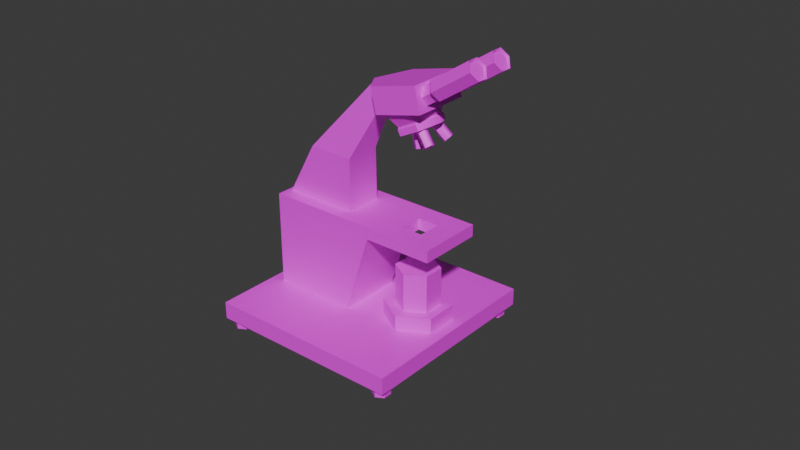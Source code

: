 # Source: 1.blend  (saved by Blender 4.3.34; exported with 4.5.12 LTS)
import bpy
from mathutils import Matrix  # noqa: F401  (used for matrix-valued properties, if any)

bpy.ops.wm.read_factory_settings(use_empty=True)
scene = bpy.context.scene
scene.name = 'Scene'

# ---- collections
col_collection = bpy.data.collections.new('Collection'); scene.collection.children.link(col_collection)

# ---- images (referenced by path relative to the original .blend; pixels are not part of the script)
import os
ASSET_DIR = os.environ.get("B2B_ASSET_DIR", "")  # directory of the original .blend (textures are referenced by path, not embedded)
HERE = os.path.dirname(os.path.abspath(__file__))  # packed textures are extracted next to this script under _unpacked/

def load_image(name, relpath, width, height, colorspace="sRGB"):
    """Load a texture the original file referenced (path relative to the .blend, or extracted next to this script)."""
    p = next((c for c in (os.path.join(HERE, relpath), os.path.join(ASSET_DIR, relpath)) if relpath and os.path.exists(c)), "")
    if p:
        img = bpy.data.images.load(p, check_existing=True)
        img.name = name
    else:  # same state as the original file: an image datablock whose file is absent (Cycles renders it pink)
        img = bpy.data.images.new(name, width, height)
        img.source = "FILE"
        img.filepath = "//" + (relpath or name)
    img.colorspace_settings.name = colorspace
    return img
img_metaltexture_png_001 = load_image('metaltexture.png.001', 'metaltexture.png', 1024, 1024, 'sRGB')
img_metaltexture2_png_001 = load_image('metaltexture2.png.001', 'metaltexture2.png', 1024, 1024, 'sRGB')
img_metaltexture3_png_001 = load_image('metaltexture3.png.001', 'metaltexture3.png', 1024, 1024, 'sRGB')
img_plastic_png_001 = load_image('plastic.png.001', 'plastic.png', 1024, 1024, 'sRGB')
img_plastic2_png_001 = load_image('plastic2.png.001', 'plastic2.png', 1024, 1024, 'sRGB')

# ---- materials (node trees are filled in below, after node groups)
mat_metal1_001 = bpy.data.materials.new('Metal1.001')
mat_metal1_001.use_transparent_shadow = False
mat_metal2_001 = bpy.data.materials.new('Metal2.001')
mat_metal2_001.use_transparent_shadow = False
mat_metal3_001 = bpy.data.materials.new('Metal3.001')
mat_metal3_001.use_transparent_shadow = False
mat_plastic1_001 = bpy.data.materials.new('Plastic1.001')
mat_plastic1_001.use_transparent_shadow = False
mat_plastic2_001 = bpy.data.materials.new('Plastic2.001')
mat_plastic2_001.use_transparent_shadow = False

# ---- material node trees
mat_metal1_001.use_nodes = True; mat_metal1_001.node_tree.nodes.clear()
_N = mat_metal1_001.node_tree.nodes; _L = mat_metal1_001.node_tree.links
n0 = _N.new('ShaderNodeBsdfPrincipled'); n0.name = 'Principled BSDF'; n0.location = (10, 300)
n1 = _N.new('ShaderNodeOutputMaterial'); n1.name = 'Material Output'; n1.location = (300, 300)
n2 = _N.new('ShaderNodeTexImage'); n2.name = 'Image Texture'; n2.location = (-280, 280)
n2.image = img_metaltexture_png_001
_L.new(n0.outputs[0], n1.inputs[0])
_L.new(n2.outputs[0], n0.inputs[0])
n1.is_active_output = True
mat_metal2_001.use_nodes = True; mat_metal2_001.node_tree.nodes.clear()
_N = mat_metal2_001.node_tree.nodes; _L = mat_metal2_001.node_tree.links
n0 = _N.new('ShaderNodeBsdfPrincipled'); n0.name = 'Principled BSDF'; n0.location = (10, 300)
n1 = _N.new('ShaderNodeOutputMaterial'); n1.name = 'Material Output'; n1.location = (300, 300)
n2 = _N.new('ShaderNodeTexImage'); n2.name = 'Image Texture'; n2.location = (-280, 280)
n2.image = img_metaltexture2_png_001
_L.new(n0.outputs[0], n1.inputs[0])
_L.new(n2.outputs[0], n0.inputs[0])
n1.is_active_output = True
mat_metal3_001.use_nodes = True; mat_metal3_001.node_tree.nodes.clear()
_N = mat_metal3_001.node_tree.nodes; _L = mat_metal3_001.node_tree.links
n0 = _N.new('ShaderNodeBsdfPrincipled'); n0.name = 'Principled BSDF'; n0.location = (10, 300)
n1 = _N.new('ShaderNodeOutputMaterial'); n1.name = 'Material Output'; n1.location = (300, 300)
n2 = _N.new('ShaderNodeTexImage'); n2.name = 'Image Texture'; n2.location = (-280, 280)
n2.image = img_metaltexture3_png_001
_L.new(n0.outputs[0], n1.inputs[0])
_L.new(n2.outputs[0], n0.inputs[0])
n1.is_active_output = True
mat_plastic1_001.use_nodes = True; mat_plastic1_001.node_tree.nodes.clear()
_N = mat_plastic1_001.node_tree.nodes; _L = mat_plastic1_001.node_tree.links
n0 = _N.new('ShaderNodeBsdfPrincipled'); n0.name = 'Principled BSDF'; n0.location = (10, 300)
n1 = _N.new('ShaderNodeOutputMaterial'); n1.name = 'Material Output'; n1.location = (300, 300)
n2 = _N.new('ShaderNodeTexImage'); n2.name = 'Image Texture'; n2.location = (-280, 280)
n2.image = img_plastic_png_001
_L.new(n0.outputs[0], n1.inputs[0])
_L.new(n2.outputs[0], n0.inputs[0])
n1.is_active_output = True
mat_plastic2_001.use_nodes = True; mat_plastic2_001.node_tree.nodes.clear()
_N = mat_plastic2_001.node_tree.nodes; _L = mat_plastic2_001.node_tree.links
n0 = _N.new('ShaderNodeBsdfPrincipled'); n0.name = 'Principled BSDF'; n0.location = (10, 300)
n1 = _N.new('ShaderNodeOutputMaterial'); n1.name = 'Material Output'; n1.location = (300, 300)
n2 = _N.new('ShaderNodeTexImage'); n2.name = 'Image Texture'; n2.location = (-280, 280)
n2.image = img_plastic2_png_001
_L.new(n0.outputs[0], n1.inputs[0])
_L.new(n2.outputs[0], n0.inputs[0])
n1.is_active_output = True

# ---- world
world_world = bpy.data.worlds.new('World'); scene.world = world_world
world_world.use_nodes = True; world_world.node_tree.nodes.clear()
_N = world_world.node_tree.nodes; _L = world_world.node_tree.links
n0 = _N.new('ShaderNodeOutputWorld'); n0.name = 'World Output'; n0.location = (300, 300)
n1 = _N.new('ShaderNodeBackground'); n1.name = 'Background'; n1.location = (10, 300)
n1.inputs[0].default_value = (0.05088, 0.05088, 0.05088, 1.0)
_L.new(n1.outputs[0], n0.inputs[0])
n0.is_active_output = True
world_world.color = (0.05088, 0.05088, 0.05088)
world_world.sun_shadow_jitter_overblur = 0.0

# ---- meshes
me_cylinder_001 = bpy.data.meshes.new('Cylinder.001')
me_cylinder_001.from_pydata([(0.0, 1.0, -1.0), (0.0, 1.0, -0.6923), (0.866, 0.5, -1.0), (0.866, 0.5, -0.6923), (0.866, -0.5, -1.0), (0.866, -0.5, -0.6923), (0.0, -1.0, -1.0), (0.0, -1.0, -0.6923), (-0.866, -0.5, -1.0), (-0.866, -0.5, -0.6923), (-0.866, 0.5, -1.0), (-0.866, 0.5, -0.6923), (0.01202, 0.6479, 0.06139), (0.828, 0.1768, 0.06139), (0.828, -0.7655, 0.06139), (0.01202, -1.237, 0.06139), (-0.804, -0.7655, 0.06139), (-0.804, 0.1768, 0.06139), (1.02e-07, -1.477, -0.6194), (-1.031, -0.8817, -0.6194), (1.031, 0.3092, -0.6194), (1.031, -0.8817, -0.6194), (-1.031, 0.3092, -0.6194), (1.02e-07, 0.9046, -0.6194), (1.031, 0.3092, 0.0847), (5.678e-07, 0.9046, 0.0847), (1.031, -0.8817, 0.0847), (5.678e-07, -1.477, 0.0847), (-1.031, -0.8817, 0.0847), (-1.031, 0.3092, 0.0847), (4.768e-07, 4.0, -1.0), (4.768e-07, 4.0, -0.6923), (0.866, 3.5, -1.0), (0.866, 3.5, -0.6923), (0.866, 2.5, -1.0), (0.866, 2.5, -0.6923), (4.768e-07, 2.0, -1.0), (4.768e-07, 2.0, -0.6923), (-0.866, 2.5, -1.0), (-0.866, 2.5, -0.6923), (-0.866, 3.5, -1.0), (-0.866, 3.5, -0.6923), (0.01202, 4.22, 0.06139), (0.828, 3.749, 0.06139), (0.828, 2.807, 0.06139), (0.01202, 2.336, 0.06139), (-0.804, 2.807, 0.06139), (-0.804, 3.749, 0.06139), (5.788e-07, 2.095, -0.6194), (-1.031, 2.691, -0.6194), (1.031, 3.882, -0.6194), (1.031, 2.691, -0.6194), (-1.031, 3.882, -0.6194), (5.788e-07, 4.477, -0.6194), (1.031, 3.882, 0.0847), (1.045e-06, 4.477, 0.0847), (1.031, 2.691, 0.0847), (1.045e-06, 2.095, 0.0847), (-1.031, 2.691, 0.0847), (-1.031, 3.882, 0.0847), (1.112, 2.056, -1.411), (4.068, 2.056, -1.572), (1.298, 1.764, -1.346), (4.255, 1.764, -1.507), (1.298, 1.179, -1.346), (4.255, 1.179, -1.507), (1.112, 0.8872, -1.411), (4.068, 0.8872, -1.572), (0.9255, 1.179, -1.476), (3.882, 1.179, -1.637), (0.9255, 1.764, -1.476), (3.882, 1.764, -1.637), (1.196, 2.877, -1.291), (4.267, 3.54, -1.223), (1.192, 2.54, -1.226), (4.263, 3.203, -1.158), (1.321, 1.972, -1.232), (4.392, 2.635, -1.164), (1.455, 1.741, -1.303), (4.526, 2.403, -1.235), (1.459, 2.078, -1.368), (4.53, 2.74, -1.301), (1.33, 2.646, -1.363), (4.401, 3.308, -1.295), (1.391, 1.114, -1.294), (4.512, 0.6447, -1.241), (1.289, 0.863, -1.223), (4.411, 0.3939, -1.17), (1.198, 0.2866, -1.219), (4.32, -0.1824, -1.165), (1.21, -0.03889, -1.285), (4.331, -0.5079, -1.232), (1.311, 0.2119, -1.356), (4.433, -0.2571, -1.303), (1.402, 0.7882, -1.361), (4.524, 0.3192, -1.308), (11.85, -9.508, -5.189), (24.04, -9.508, -2.673), (11.85, 12.49, -5.189), (24.04, 12.49, -2.673), (10.23, -9.508, -5.041), (22.42, -9.508, -2.525), (10.23, 12.49, -5.041), (22.42, 12.49, -2.525), (11.85, 5.16, -5.189), (11.85, -2.174, -5.189), (24.04, -2.174, -2.673), (24.04, 5.16, -2.673), (10.23, 5.16, -5.041), (10.23, -2.174, -5.041), (22.42, -2.174, -2.525), (22.42, 5.16, -2.525), (12.63, -9.508, -5.028), (23.26, -9.508, -2.834), (23.26, 12.49, -2.834), (12.63, 12.49, -5.028), (11.01, -9.508, -4.88), (21.64, -9.508, -2.686), (21.64, 12.49, -2.686), (11.01, 12.49, -4.88), (16.24, -2.174, -3.802), (11.01, -2.174, -4.88), (16.24, 5.16, -3.802), (11.01, 5.16, -4.88), (12.63, -2.174, -5.028), (23.26, -2.174, -2.834), (12.63, 5.16, -5.028), (23.26, 5.16, -2.834), (11.63, 0.1773, -2.455), (3.802, -2.174, -4.221), (11.63, 2.808, -2.455), (3.802, 5.16, -4.221), (7.034, -0.629, -3.076), (2.435, -0.629, -4.025), (7.034, 3.614, -3.076), (2.435, 3.614, -4.025), (12.97, 0.1773, -2.178), (12.97, 2.808, -2.178), (11.89, 0.1773, -2.08), (11.89, 2.808, -2.08), (10.55, 0.1773, -2.356), (2.197, -2.174, -4.074), (10.55, 2.808, -2.356), (2.197, 5.16, -4.074), (2.13, -0.5125, -2.628), (-0.7171, -0.5125, -3.215), (2.13, 3.498, -2.628), (-0.7171, 3.498, -3.215), (-1.41, 0.6766, -1.727), (-3.638, 0.6766, -1.708), (-1.41, 2.309, -1.727), (-3.638, 2.309, -1.708), (-1.3, 1.493, -1.932), (-0.5007, -1.683, -1.633), (1.391, -1.683, -0.9237), (1.392, 1.493, -0.9233), (1.391, 4.668, -0.9237), (-0.5007, 4.668, -1.633), (-3.926, 1.493, -1.8), (-3.127, -1.683, -1.5), (-1.236, -1.683, -0.7915), (-1.235, 1.493, -0.7911), (-1.236, 4.668, -0.7915), (-3.127, 4.668, -1.5), (-1.253, 1.493, -1.774), (-0.6398, -1.394, -1.561), (0.5864, -1.394, -1.135), (1.2, 1.493, -0.9223), (0.5864, 4.38, -1.135), (-0.6398, 4.38, -1.561), (1.334, 1.493, -1.674), (1.48, -0.4943, -1.517), (1.774, -0.4943, -1.205), (1.92, 1.493, -1.049), (1.774, 3.48, -1.205), (1.48, 3.48, -1.517), (2.166, 1.493, -1.705), (2.322, -0.6194, -1.539), (2.634, -0.6194, -1.207), (2.79, 1.493, -1.041), (2.634, 3.605, -1.207), (2.322, 3.605, -1.539), (1.968, 3.605, -1.198), (1.657, 3.605, -1.53), (1.968, -0.6194, -1.198), (2.124, 1.493, -1.031), (1.501, 1.493, -1.696), (1.657, -0.6194, -1.53), (10.18, -2.174, -2.759), (10.18, 5.16, -2.759), (9.065, -2.174, -2.657), (9.065, 5.16, -2.657), (14.45, -2.174, -1.877), (14.45, 5.16, -1.877), (13.34, -2.174, -1.775), (13.34, 5.16, -1.775), (4.133, 7.057, -3.871), (4.565, 6.171, -3.91), (5.461, 7.057, -3.78), (5.428, 6.171, -3.851), (6.694, 7.057, -3.893), (6.23, 6.171, -3.925), (6.6, 7.057, -4.096), (6.169, 6.171, -4.057), (5.273, 7.057, -4.187), (5.305, 6.171, -4.116), (4.039, 7.057, -4.074), (4.503, 6.171, -4.042), (5.461, 6.171, -3.78), (4.133, 6.171, -3.871), (6.694, 6.171, -3.893), (6.6, 6.171, -4.096), (5.273, 6.171, -4.187), (4.039, 6.171, -4.074), (5.428, 4.452, -3.851), (4.565, 4.452, -3.91), (6.23, 4.452, -3.925), (6.169, 4.452, -4.057), (5.305, 4.452, -4.116), (4.503, 4.452, -4.042), (20.3, 5.16, -3.079), (18.48, 3.877, -2.912), (22.06, 3.326, -2.716), (19.62, 2.685, -2.676), (22.06, -0.3408, -2.716), (19.62, 0.3006, -2.676), (20.3, -2.174, -3.079), (18.48, -0.8914, -2.912), (18.54, -0.3408, -3.442), (17.33, 0.3006, -3.148), (18.54, 3.326, -3.442), (17.33, 2.685, -3.148), (20.24, 3.326, -2.549), (18.48, 5.16, -2.912), (20.24, -0.3408, -2.549), (18.48, -2.174, -2.912), (16.72, -0.3408, -3.275), (16.72, 3.326, -3.275), (16.08, 2.685, -2.352), (14.94, 3.877, -2.588), (16.08, 0.3006, -2.352), (14.94, -0.8914, -2.588), (13.79, 0.3006, -2.824), (13.79, 2.685, -2.824), (8.185, 8.366, -4.016), (8.85, 7.002, -4.077), (10.23, 8.366, -3.877), (10.18, 7.002, -3.986), (12.13, 8.366, -4.05), (11.41, 7.002, -4.099), (11.99, 8.366, -4.363), (11.32, 7.002, -4.303), (9.94, 8.366, -4.503), (9.991, 7.002, -4.393), (8.04, 8.366, -4.329), (8.756, 7.002, -4.28), (10.23, 7.002, -3.877), (8.185, 7.002, -4.016), (12.13, 7.002, -4.05), (11.99, 7.002, -4.363), (9.94, 7.002, -4.503), (8.04, 7.002, -4.329), (10.18, 4.354, -3.986), (8.85, 4.354, -4.077), (11.41, 4.354, -4.099), (11.32, 4.354, -4.303), (9.991, 4.354, -4.393), (8.756, 4.354, -4.28), (6.995, 7.057, -3.461), (7.427, 6.171, -3.501), (8.323, 7.057, -3.371), (8.29, 6.171, -3.442), (9.556, 7.057, -3.484), (9.092, 6.171, -3.515), (9.462, 7.057, -3.687), (9.031, 6.171, -3.647), (8.135, 7.057, -3.777), (8.168, 6.171, -3.706), (6.901, 7.057, -3.665), (7.366, 6.171, -3.633), (8.323, 6.171, -3.371), (6.995, 6.171, -3.461), (9.556, 6.171, -3.484), (9.462, 6.171, -3.687), (8.135, 6.171, -3.777), (6.901, 6.171, -3.665), (8.29, 4.452, -3.442), (7.427, 4.452, -3.501), (9.092, 4.452, -3.515), (9.031, 4.452, -3.647), (8.168, 4.452, -3.706), (7.366, 4.452, -3.633), (24.18, -7.147, -2.905), (22.55, -7.147, -2.756), (24.65, -7.637, -2.808), (23.02, -7.637, -2.659), (24.65, -8.616, -2.808), (23.02, -8.616, -2.659), (24.18, -9.106, -2.905), (22.55, -9.106, -2.756), (23.71, -8.616, -3.002), (22.08, -8.616, -2.853), (23.71, -7.637, -3.002), (22.08, -7.637, -2.853), (13.4, -7.172, -5.13), (11.77, -7.172, -4.981), (13.87, -7.662, -5.033), (12.24, -7.662, -4.884), (13.87, -8.641, -5.033), (12.24, -8.641, -4.884), (13.4, -9.131, -5.13), (11.77, -9.131, -4.981), (12.93, -8.641, -5.227), (11.3, -8.641, -5.078), (12.93, -7.662, -5.227), (11.3, -7.662, -5.078), (24.18, 12.06, -2.905), (22.55, 12.06, -2.756), (24.65, 11.57, -2.808), (23.02, 11.57, -2.659), (24.65, 10.59, -2.808), (23.02, 10.59, -2.659), (24.18, 10.1, -2.905), (22.55, 10.1, -2.756), (23.71, 10.59, -3.002), (22.08, 10.59, -2.853), (23.71, 11.57, -3.002), (22.08, 11.57, -2.853), (13.4, 12.03, -5.13), (11.77, 12.03, -4.981), (13.87, 11.54, -5.033), (12.24, 11.54, -4.884), (13.87, 10.56, -5.033), (12.24, 10.56, -4.884), (13.4, 10.07, -5.13), (11.77, 10.07, -4.981), (12.93, 10.56, -5.227), (11.3, 10.56, -5.078), (12.93, 11.54, -5.227), (11.3, 11.54, -5.078)], [], [(0, 1, 3, 2), (2, 3, 5, 4), (4, 5, 7, 6), (6, 7, 9, 8), (19, 18, 27, 28), (8, 9, 11, 10), (10, 11, 1, 0), (0, 2, 4, 6, 8, 10), (13, 12, 17, 16, 15, 14), (21, 20, 24, 26), (22, 19, 28, 29), (20, 23, 25, 24), (18, 21, 26, 27), (23, 22, 29, 25), (1, 11, 22, 23), (7, 5, 21, 18), (3, 1, 23, 20), (11, 9, 19, 22), (5, 3, 20, 21), (9, 7, 18, 19), (12, 13, 24, 25), (13, 14, 26, 24), (14, 15, 27, 26), (15, 16, 28, 27), (16, 17, 29, 28), (17, 12, 25, 29), (30, 31, 33, 32), (32, 33, 35, 34), (34, 35, 37, 36), (36, 37, 39, 38), (49, 48, 57, 58), (38, 39, 41, 40), (40, 41, 31, 30), (30, 32, 34, 36, 38, 40), (43, 42, 47, 46, 45, 44), (51, 50, 54, 56), (52, 49, 58, 59), (50, 53, 55, 54), (48, 51, 56, 57), (53, 52, 59, 55), (31, 41, 52, 53), (37, 35, 51, 48), (33, 31, 53, 50), (41, 39, 49, 52), (35, 33, 50, 51), (39, 37, 48, 49), (42, 43, 54, 55), (43, 44, 56, 54), (44, 45, 57, 56), (45, 46, 58, 57), (46, 47, 59, 58), (47, 42, 55, 59), (60, 62, 63, 61), (62, 64, 65, 63), (64, 66, 67, 65), (66, 68, 69, 67), (63, 65, 67, 69, 71, 61), (68, 70, 71, 69), (70, 60, 61, 71), (60, 62, 64, 66, 68, 70), (72, 74, 75, 73), (74, 76, 77, 75), (76, 78, 79, 77), (78, 80, 81, 79), (75, 77, 79, 81, 83, 73), (80, 82, 83, 81), (82, 72, 73, 83), (72, 74, 76, 78, 80, 82), (84, 86, 87, 85), (86, 88, 89, 87), (88, 90, 91, 89), (90, 92, 93, 91), (87, 89, 91, 93, 95, 85), (92, 94, 95, 93), (94, 84, 85, 95), (84, 86, 88, 90, 92, 94), (127, 114, 99, 107), (122, 111, 103, 118), (115, 98, 102, 119), (113, 97, 101, 117), (107, 99, 103, 111), (105, 96, 100, 109), (98, 104, 108, 102), (104, 105, 109, 108), (97, 106, 110, 101), (106, 107, 111, 110), (117, 101, 110, 120), (120, 110, 111, 122), (113, 125, 106, 97), (125, 127, 107, 106), (105, 104, 126, 124), (124, 126, 127, 125), (96, 105, 124, 112), (112, 124, 125, 113), (109, 121, 123, 108), (120, 122, 189, 188), (100, 116, 121, 109), (116, 117, 120, 121), (96, 112, 116, 100), (112, 113, 117, 116), (99, 114, 118, 103), (114, 115, 119, 118), (108, 123, 119, 102), (123, 122, 118, 119), (104, 98, 115, 126), (126, 115, 114, 127), (131, 129, 141, 143), (122, 123, 131, 189), (121, 120, 188, 129), (123, 121, 129, 131), (135, 133, 145, 147), (129, 188, 190, 141), (189, 191, 195, 193), (189, 131, 143, 191), (192, 193, 195, 194), (190, 188, 192, 194), (132, 133, 141, 190), (135, 134, 191, 143), (133, 135, 143, 141), (134, 132, 190, 191), (144, 146, 150, 148), (133, 132, 144, 145), (132, 134, 146, 144), (134, 135, 147, 146), (149, 148, 150, 151), (146, 147, 151, 150), (147, 145, 149, 151), (145, 144, 148, 149), (157, 163, 162, 156), (155, 161, 160, 154), (153, 159, 158, 152), (152, 158, 163, 157), (156, 162, 161, 155), (154, 160, 159, 153), (153, 152, 155, 154), (156, 155, 152, 157), (162, 163, 158, 161), (159, 160, 161, 158), (164, 169, 175, 170), (168, 167, 173, 174), (166, 165, 171, 172), (169, 168, 174, 175), (167, 166, 172, 173), (165, 164, 170, 171), (183, 182, 180, 181), (185, 184, 178, 179), (187, 186, 176, 177), (186, 183, 181, 176), (182, 185, 179, 180), (184, 187, 177, 178), (172, 171, 187, 184), (174, 173, 185, 182), (170, 175, 183, 186), (171, 170, 186, 187), (173, 172, 184, 185), (175, 174, 182, 183), (179, 178, 180), (178, 177, 181, 180), (176, 181, 177), (130, 128, 188, 189), (140, 142, 191, 190), (136, 137, 193, 192), (139, 138, 194, 195), (142, 139, 195, 191), (137, 130, 189, 193), (138, 140, 190, 194), (128, 136, 192, 188), (130, 142, 140, 128), (142, 130, 137, 139), (137, 136, 138, 139), (140, 138, 136, 128), (196, 209, 208, 198), (198, 208, 210, 200), (200, 210, 211, 202), (202, 211, 212, 204), (207, 205, 218, 219), (204, 212, 213, 206), (206, 213, 209, 196), (196, 198, 200, 202, 204, 206), (197, 199, 208, 209), (199, 201, 210, 208), (201, 203, 211, 210), (203, 205, 212, 211), (205, 207, 213, 212), (207, 197, 209, 213), (214, 215, 219, 218, 217, 216), (203, 201, 216, 217), (199, 197, 215, 214), (197, 207, 219, 215), (205, 203, 217, 218), (201, 199, 214, 216), (220, 233, 232, 222), (222, 232, 234, 224), (224, 234, 235, 226), (226, 235, 236, 228), (231, 229, 242, 243), (228, 236, 237, 230), (230, 237, 233, 220), (220, 222, 224, 226, 228, 230), (221, 223, 232, 233), (223, 225, 234, 232), (225, 227, 235, 234), (227, 229, 236, 235), (229, 231, 237, 236), (231, 221, 233, 237), (238, 239, 243, 242, 241, 240), (227, 225, 240, 241), (223, 221, 239, 238), (221, 231, 243, 239), (229, 227, 241, 242), (225, 223, 238, 240), (244, 257, 256, 246), (246, 256, 258, 248), (248, 258, 259, 250), (250, 259, 260, 252), (255, 253, 266, 267), (252, 260, 261, 254), (254, 261, 257, 244), (244, 246, 248, 250, 252, 254), (245, 247, 256, 257), (247, 249, 258, 256), (249, 251, 259, 258), (251, 253, 260, 259), (253, 255, 261, 260), (255, 245, 257, 261), (262, 263, 267, 266, 265, 264), (251, 249, 264, 265), (247, 245, 263, 262), (245, 255, 267, 263), (253, 251, 265, 266), (249, 247, 262, 264), (268, 281, 280, 270), (270, 280, 282, 272), (272, 282, 283, 274), (274, 283, 284, 276), (279, 277, 290, 291), (276, 284, 285, 278), (278, 285, 281, 268), (268, 270, 272, 274, 276, 278), (269, 271, 280, 281), (271, 273, 282, 280), (273, 275, 283, 282), (275, 277, 284, 283), (277, 279, 285, 284), (279, 269, 281, 285), (286, 287, 291, 290, 289, 288), (275, 273, 288, 289), (271, 269, 287, 286), (269, 279, 291, 287), (277, 275, 289, 290), (273, 271, 286, 288), (292, 293, 295, 294), (294, 295, 297, 296), (296, 297, 299, 298), (298, 299, 301, 300), (295, 293, 303, 301, 299, 297), (300, 301, 303, 302), (302, 303, 293, 292), (292, 294, 296, 298, 300, 302), (304, 305, 307, 306), (306, 307, 309, 308), (308, 309, 311, 310), (310, 311, 313, 312), (307, 305, 315, 313, 311, 309), (312, 313, 315, 314), (314, 315, 305, 304), (304, 306, 308, 310, 312, 314), (316, 317, 319, 318), (318, 319, 321, 320), (320, 321, 323, 322), (322, 323, 325, 324), (319, 317, 327, 325, 323, 321), (324, 325, 327, 326), (326, 327, 317, 316), (316, 318, 320, 322, 324, 326), (328, 329, 331, 330), (330, 331, 333, 332), (332, 333, 335, 334), (334, 335, 337, 336), (331, 329, 339, 337, 335, 333), (336, 337, 339, 338), (338, 339, 329, 328), (328, 330, 332, 334, 336, 338)])
me_cylinder_001.polygons.foreach_set('use_smooth', [1, 1, 1, 1, 1, 1, 1, 1, 1, 1, 1, 1, 1, 1, 1, 1, 1, 1, 1, 1, 1, 1, 1, 1, 1, 1, 1, 1, 1, 1, 1, 1, 1, 1, 1, 1, 1, 1, 1, 1, 1, 1, 1, 1, 1, 1, 1, 1, 1, 1, 1, 1, 1, 1, 1, 1, 1, 1, 1, 1, 1, 1, 1, 1, 1, 1, 1, 1, 1, 1, 1, 1, 1, 1, 1, 1, 1, 1, 1, 1, 1, 1, 1, 1, 1, 1, 1, 1, 1, 1, 1, 1, 1, 1, 1, 1, 1, 1, 1, 1, 1, 1, 1, 1, 1, 1, 1, 1, 1, 1, 1, 1, 1, 1, 1, 1, 1, 1, 1, 1, 1, 1, 1, 1, 1, 1, 1, 1, 1, 1, 1, 1, 1, 1, 1, 1, 1, 1, 1, 1, 1, 1, 1, 1, 1, 1, 1, 1, 1, 1, 1, 1, 1, 1, 1, 1, 1, 1, 1, 1, 1, 1, 1, 1, 1, 1, 1, 1, 1, 1, 1, 1, 1, 1, 1, 1, 1, 1, 1, 1, 1, 1, 1, 1, 1, 1, 1, 1, 1, 1, 1, 1, 1, 1, 1, 1, 1, 1, 1, 1, 1, 1, 1, 1, 1, 1, 1, 1, 1, 1, 1, 1, 1, 1, 1, 1, 1, 1, 1, 1, 1, 1, 1, 1, 1, 1, 1, 1, 1, 1, 1, 1, 1, 1, 1, 1, 1, 1, 1, 1, 1, 1, 1, 1, 1, 1, 1, 1, 1, 1, 1, 0, 0, 0, 0, 0, 0, 0, 0, 0, 0, 0, 0, 0, 0, 0, 0, 0, 0, 0, 0, 0, 0, 0, 0, 0, 0, 0, 0, 0, 0, 0, 0])
me_cylinder_001.polygons.foreach_set('material_index', [4, 4, 4, 4, 3, 4, 4, 1, 0, 3, 3, 3, 3, 3, 4, 4, 4, 4, 4, 4, 3, 3, 3, 3, 3, 3, 4, 4, 4, 4, 3, 4, 4, 1, 0, 3, 3, 3, 3, 3, 4, 4, 4, 4, 4, 4, 3, 3, 3, 3, 3, 3, 1, 1, 1, 1, 1, 1, 1, 1, 1, 1, 1, 1, 1, 1, 1, 1, 1, 1, 1, 1, 1, 1, 1, 1, 1, 1, 1, 1, 1, 1, 1, 1, 1, 1, 1, 1, 1, 1, 1, 1, 1, 1, 1, 1, 1, 1, 1, 1, 1, 1, 1, 1, 1, 1, 1, 1, 1, 1, 3, 1, 1, 1, 1, 1, 1, 1, 1, 1, 3, 3, 3, 3, 1, 3, 3, 3, 1, 1, 1, 1, 1, 1, 1, 1, 1, 1, 1, 1, 1, 1, 1, 1, 4, 4, 4, 4, 4, 4, 4, 4, 4, 4, 4, 4, 1, 1, 1, 1, 1, 1, 1, 1, 1, 1, 1, 1, 1, 1, 1, 3, 3, 3, 3, 3, 3, 3, 3, 3, 3, 3, 3, 3, 3, 1, 3, 3, 3, 3, 3, 1, 1, 1, 1, 3, 1, 1, 1, 1, 1, 1, 1, 1, 1, 3, 3, 3, 3, 3, 3, 3, 3, 3, 3, 3, 3, 3, 3, 3, 3, 3, 3, 3, 3, 1, 3, 3, 3, 3, 3, 0, 0, 0, 0, 0, 0, 0, 0, 0, 0, 0, 0, 0, 0, 1, 0, 0, 0, 0, 0, 3, 3, 3, 3, 1, 3, 3, 3, 3, 3, 3, 3, 1, 3, 3, 3, 3, 3, 3, 3, 1, 3, 3, 3, 3, 3, 3, 3, 1, 3, 3, 3])
_k = set([(1, 3), (1, 11), (3, 5), (5, 7), (7, 9), (9, 11), (12, 13), (12, 17), (13, 14), (14, 15), (15, 16), (16, 17), (18, 19), (18, 21), (19, 22), (20, 21), (20, 23), (22, 23), (24, 25), (24, 26), (25, 29), (26, 27), (27, 28), (28, 29), (31, 33), (31, 41), (33, 35), (35, 37), (37, 39), (39, 41), (42, 43), (42, 47), (43, 44), (44, 45), (45, 46), (46, 47), (48, 49), (48, 51), (49, 52), (50, 51), (50, 53), (52, 53), (54, 55), (54, 56), (55, 59), (56, 57), (57, 58), (58, 59), (61, 63), (61, 71), (63, 65), (65, 67), (67, 69), (69, 71), (73, 75), (73, 83), (75, 77), (77, 79), (79, 81), (81, 83), (85, 87), (85, 95), (87, 89), (89, 91), (91, 93), (93, 95), (100, 109), (100, 116), (101, 110), (101, 117), (102, 108), (102, 119), (103, 111), (103, 118), (108, 109), (110, 111), (116, 117), (118, 119), (120, 121), (120, 122), (120, 188), (121, 123), (121, 129), (122, 123), (122, 189), (123, 131), (128, 130), (128, 136), (129, 141), (130, 137), (131, 143), (132, 133), (132, 134), (133, 135), (134, 135), (136, 137), (138, 139), (138, 140), (139, 142), (140, 142), (141, 143), (141, 190), (143, 191), (152, 153), (152, 157), (153, 154), (154, 155), (155, 156), (156, 157), (158, 159), (158, 163), (159, 160), (160, 161), (161, 162), (162, 163), (170, 171), (170, 175), (171, 172), (172, 173), (173, 174), (174, 175), (176, 177), (177, 178), (178, 179), (182, 183), (182, 185), (183, 186), (184, 185), (184, 187), (186, 187), (188, 192), (189, 193), (190, 194), (191, 195), (192, 193), (194, 195), (196, 198), (196, 206), (196, 209), (197, 199), (197, 207), (197, 215), (198, 200), (198, 208), (199, 201), (199, 214), (200, 202), (200, 210), (201, 203), (201, 216), (202, 204), (202, 211), (203, 205), (203, 217), (204, 206), (204, 212), (205, 207), (205, 218), (206, 213), (207, 219), (208, 209), (208, 210), (209, 213), (210, 211), (211, 212), (212, 213), (214, 215), (214, 216), (215, 219), (216, 217), (217, 218), (218, 219), (220, 222), (220, 230), (220, 233), (221, 223), (221, 231), (221, 233), (221, 239), (222, 224), (222, 232), (223, 225), (223, 232), (223, 238), (224, 226), (224, 234), (225, 227), (225, 234), (225, 240), (226, 228), (226, 235), (227, 229), (227, 235), (227, 241), (228, 230), (228, 236), (229, 231), (229, 236), (229, 242), (230, 237), (231, 237), (231, 243), (232, 233), (232, 234), (233, 237), (234, 235), (235, 236), (236, 237), (238, 239), (238, 240), (239, 243), (240, 241), (241, 242), (242, 243), (244, 246), (244, 254), (244, 257), (245, 247), (245, 255), (245, 263), (246, 248), (246, 256), (247, 249), (247, 262), (248, 250), (248, 258), (249, 251), (249, 264), (250, 252), (250, 259), (251, 253), (251, 265), (252, 254), (252, 260), (253, 255), (253, 266), (254, 261), (255, 267), (256, 257), (256, 258), (257, 261), (258, 259), (259, 260), (260, 261), (262, 263), (262, 264), (263, 267), (264, 265), (265, 266), (266, 267), (268, 270), (268, 278), (268, 281), (269, 271), (269, 279), (269, 287), (270, 272), (270, 280), (271, 273), (271, 286), (272, 274), (272, 282), (273, 275), (273, 288), (274, 276), (274, 283), (275, 277), (275, 289), (276, 278), (276, 284), (277, 279), (277, 290), (278, 285), (279, 291), (280, 281), (280, 282), (281, 285), (282, 283), (283, 284), (284, 285), (286, 287), (286, 288), (287, 291), (288, 289), (289, 290), (290, 291)])
me_cylinder_001.attributes.new('sharp_edge', 'BOOLEAN', 'EDGE').data.foreach_set('value', [ (min(e.vertices), max(e.vertices)) in _k for e in me_cylinder_001.edges])
_uv = me_cylinder_001.uv_layers.new(name='UVMap')
_uv.uv.foreach_set('vector', [0.2889, 0.8823, 0.2809, 0.8823, 0.2808, 0.8596, 0.2889, 0.8596, 0.825, 0.57, 0.8172, 0.57, 0.8172, 0.5437, 0.825, 0.5437, 0.3493, 0.9266, 0.3573, 0.9266, 0.3573, 0.9494, 0.3492, 0.9494, 0.3492, 0.9494, 0.3573, 0.9494, 0.3573, 0.9721, 0.3493, 0.9721, 0.9779, 0.6855, 0.9779, 0.6584, 0.9963, 0.6584, 0.9964, 0.6855, 0.8327, 0.57, 0.825, 0.57, 0.825, 0.5437, 0.8327, 0.5437, 0.2889, 0.905, 0.2808, 0.905, 0.2809, 0.8823, 0.2889, 0.8823, 0.3642, 0.9722, 0.3642, 0.946, 0.3869, 0.9329, 0.4096, 0.946, 0.4096, 0.9722, 0.3869, 0.9853, 0.1868, 0.928, 0.1868, 0.9527, 0.1654, 0.965, 0.144, 0.9527, 0.144, 0.9279, 0.1654, 0.9156, 0.7817, 0.5437, 0.7817, 0.575, 0.7638, 0.575, 0.7638, 0.5437, 0.746, 0.5437, 0.746, 0.575, 0.7281, 0.575, 0.7281, 0.5437, 0.6864, 0.8976, 0.6864, 0.9246, 0.668, 0.9246, 0.6679, 0.8976, 0.9779, 0.6584, 0.9779, 0.6314, 0.9964, 0.6314, 0.9963, 0.6584, 0.6864, 0.9246, 0.6864, 0.9517, 0.6679, 0.9517, 0.668, 0.9246, 0.5565, 0.9424, 0.5434, 0.9651, 0.5383, 0.9694, 0.554, 0.9424, 0.9599, 0.4441, 0.9468, 0.4214, 0.9568, 0.417, 0.9724, 0.4441, 0.5434, 0.9197, 0.5565, 0.9424, 0.554, 0.9424, 0.5383, 0.9153, 0.9206, 0.4668, 0.9468, 0.4668, 0.9568, 0.4711, 0.9256, 0.4711, 0.9468, 0.4214, 0.9206, 0.4214, 0.9256, 0.417, 0.9568, 0.417, 0.9468, 0.4668, 0.9599, 0.4441, 0.9724, 0.4441, 0.9568, 0.4711, 0.1868, 0.9527, 0.1868, 0.928, 0.1947, 0.9263, 0.1947, 0.9576, 0.1868, 0.928, 0.1654, 0.9156, 0.1676, 0.9107, 0.1947, 0.9263, 0.1654, 0.9156, 0.144, 0.9279, 0.1406, 0.9263, 0.1676, 0.9107, 0.144, 0.9279, 0.144, 0.9527, 0.1406, 0.9575, 0.1406, 0.9263, 0.144, 0.9527, 0.1654, 0.965, 0.1676, 0.9732, 0.1406, 0.9575, 0.1654, 0.965, 0.1868, 0.9527, 0.1947, 0.9576, 0.1676, 0.9732, 0.2971, 0.8823, 0.289, 0.8823, 0.2889, 0.8596, 0.297, 0.8596, 0.8483, 0.57, 0.8405, 0.57, 0.8405, 0.5437, 0.8483, 0.5437, 0.4783, 0.9329, 0.4864, 0.9329, 0.4863, 0.9556, 0.4783, 0.9556, 0.4783, 0.9556, 0.4863, 0.9556, 0.4864, 0.9783, 0.4783, 0.9783, 0.487, 0.9967, 0.487, 0.9697, 0.5054, 0.9697, 0.5055, 0.9967, 0.8405, 0.57, 0.8327, 0.57, 0.8327, 0.5437, 0.8405, 0.5437, 0.297, 0.905, 0.2889, 0.905, 0.289, 0.8823, 0.2971, 0.8823, 0.4096, 0.9722, 0.4096, 0.946, 0.4323, 0.9329, 0.455, 0.946, 0.455, 0.9722, 0.4323, 0.9853, 0.2434, 0.9516, 0.222, 0.9639, 0.2006, 0.9516, 0.2006, 0.9268, 0.222, 0.9145, 0.2434, 0.9268, 0.7995, 0.5437, 0.7995, 0.575, 0.7817, 0.575, 0.7817, 0.5437, 0.7638, 0.5437, 0.7638, 0.575, 0.746, 0.575, 0.746, 0.5437, 0.9963, 0.5772, 0.9964, 0.6043, 0.9779, 0.6043, 0.9779, 0.5772, 0.487, 0.9697, 0.487, 0.9426, 0.5055, 0.9426, 0.5054, 0.9697, 0.9964, 0.6043, 0.9963, 0.6314, 0.9779, 0.6314, 0.9779, 0.6043, 0.2613, 0.9378, 0.2744, 0.9605, 0.2644, 0.9648, 0.2488, 0.9378, 0.5055, 0.9697, 0.5186, 0.947, 0.5236, 0.9426, 0.508, 0.9697, 0.2744, 0.9151, 0.2613, 0.9378, 0.2488, 0.9378, 0.2644, 0.9107, 0.2744, 0.9605, 0.3006, 0.9605, 0.2956, 0.9648, 0.2644, 0.9648, 0.3006, 0.9151, 0.2744, 0.9151, 0.2644, 0.9107, 0.2956, 0.9107, 0.5186, 0.9925, 0.5055, 0.9697, 0.508, 0.9697, 0.5236, 0.9967, 0.222, 0.9639, 0.2434, 0.9516, 0.2488, 0.9576, 0.2217, 0.9732, 0.2434, 0.9516, 0.2434, 0.9268, 0.2488, 0.9263, 0.2488, 0.9576, 0.2434, 0.9268, 0.222, 0.9145, 0.2217, 0.9107, 0.2488, 0.9263, 0.222, 0.9145, 0.2006, 0.9268, 0.1947, 0.9263, 0.2217, 0.9107, 0.2006, 0.9268, 0.2006, 0.9516, 0.1947, 0.9576, 0.1947, 0.9263, 0.2006, 0.9516, 0.222, 0.9639, 0.2217, 0.9732, 0.1947, 0.9576, 0.9353, 0.9625, 0.943, 0.9576, 0.943, 0.8802, 0.9353, 0.8852, 0.943, 0.9576, 0.9583, 0.9576, 0.9583, 0.8802, 0.943, 0.8802, 0.9583, 0.9576, 0.966, 0.9625, 0.966, 0.8852, 0.9583, 0.8802, 0.9418, 0.811, 0.9494, 0.816, 0.9494, 0.7386, 0.9418, 0.7337, 0.9648, 0.7287, 0.9494, 0.7287, 0.9418, 0.7337, 0.9494, 0.7386, 0.9648, 0.7386, 0.9724, 0.7337, 0.9494, 0.816, 0.9648, 0.816, 0.9648, 0.7386, 0.9494, 0.7386, 0.9648, 0.816, 0.9724, 0.811, 0.9724, 0.7337, 0.9648, 0.7386, 0.9353, 0.9625, 0.943, 0.9576, 0.9583, 0.9576, 0.966, 0.9625, 0.9583, 0.9675, 0.943, 0.9675, 0.9642, 0.08469, 0.9728, 0.08661, 0.9728, 0.004168, 0.9642, 0.002253, 0.9728, 0.08661, 0.9881, 0.08644, 0.9881, 0.003999, 0.9728, 0.004168, 0.9881, 0.08644, 0.9948, 0.08436, 0.9948, 0.001915, 0.9881, 0.003999, 0.9642, 0.171, 0.9728, 0.169, 0.9728, 0.08661, 0.9642, 0.08852, 0.9728, 0.004168, 0.9881, 0.003999, 0.9948, 0.001915, 0.9862, -1.574e-08, 0.9709, 0.0001689, 0.9642, 0.002253, 0.9728, 0.169, 0.9881, 0.1692, 0.9881, 0.08678, 0.9728, 0.08661, 0.9881, 0.1692, 0.9948, 0.1713, 0.9948, 0.08885, 0.9881, 0.08678, 0.9948, 0.1713, 0.9861, 0.1732, 0.9709, 0.173, 0.9642, 0.171, 0.9728, 0.169, 0.9881, 0.1692, 0.9642, 0.2575, 0.9711, 0.2591, 0.9711, 0.1763, 0.9642, 0.1747, 0.9711, 0.2591, 0.9864, 0.2592, 0.9864, 0.1764, 0.9711, 0.1763, 0.9864, 0.2592, 0.9948, 0.2577, 0.9948, 0.1749, 0.9864, 0.1764, 0.9653, 0.5588, 0.9722, 0.5572, 0.9722, 0.4743, 0.9653, 0.4759, 0.9711, 0.1763, 0.9864, 0.1764, 0.9948, 0.1749, 0.9879, 0.1733, 0.9726, 0.1732, 0.9642, 0.1747, 0.9722, 0.5572, 0.9876, 0.5571, 0.9876, 0.4742, 0.9722, 0.4743, 0.9876, 0.5571, 0.996, 0.5585, 0.996, 0.4757, 0.9876, 0.4742, 0.996, 0.5585, 0.9891, 0.5601, 0.9738, 0.5602, 0.9653, 0.5588, 0.9722, 0.5572, 0.9876, 0.5571, 0.7075, 0.1924, 0.7075, 1.093e-06, 0.7281, -2.687e-08, 0.7281, 0.1924, 0.1585, 0.3849, 0.3219, 0.3848, 0.3219, 0.5772, 0.3013, 0.5772, 0.3492, 0.883, 0.3492, 0.9039, 0.3369, 0.9447, 0.3369, 0.9238, 0.3245, 0.5983, 0.3245, 0.5774, 0.3369, 0.6181, 0.3369, 0.639, 0.3642, 0.3848, 0.3642, 0.5772, 0.3219, 0.5772, 0.3219, 0.3848, 0.4064, 0.3848, 0.4064, 0.5772, 0.3642, 0.5772, 0.3642, 0.3848, 0.4064, 1.739e-05, 0.4064, 0.1924, 0.3642, 0.1924, 0.3642, 1.577e-05, 0.4064, 0.1924, 0.4064, 0.3848, 0.3642, 0.3848, 0.3642, 0.1924, 0.3642, 1.921e-05, 0.3642, 0.1924, 0.3219, 0.1924, 0.3219, -4.89e-08, 0.3642, 0.1924, 0.3642, 0.3848, 0.3219, 0.3848, 0.3219, 0.1924, 0.3013, 1.247e-05, 0.3219, -4.89e-08, 0.3219, 0.1924, 0.1585, 0.1925, 0.1585, 0.1925, 0.3219, 0.1924, 0.3219, 0.3848, 0.1585, 0.3849, 0.7075, 0.5772, 0.7075, 0.3848, 0.7281, 0.3848, 0.7281, 0.5772, 0.7075, 0.3848, 0.7075, 0.1924, 0.7281, 0.1924, 0.7281, 0.3848, 0.4064, 0.3848, 0.4064, 0.1924, 0.427, 0.1924, 0.427, 0.3848, 0.427, 0.3848, 0.427, 0.1924, 0.7075, 0.1924, 0.7075, 0.3848, 0.4064, 0.5772, 0.4064, 0.3848, 0.427, 0.3848, 0.427, 0.5772, 0.427, 0.5772, 0.427, 0.3848, 0.7075, 0.3848, 0.7075, 0.5772, 2.046e-08, 0.1926, 0.0206, 0.1926, 0.0206, 0.385, 3.468e-08, 0.385, 0.1585, 0.1925, 0.1585, 0.3849, 0.0007927, 0.3848, 0.0007927, 0.1924, 4.359e-09, 0.0001954, 0.0206, 0.0001829, 0.0206, 0.1926, 2.046e-08, 0.1926, 0.0206, 0.0001829, 0.3013, 1.247e-05, 0.1585, 0.1925, 0.0206, 0.1926, 0.3245, 0.9039, 0.3245, 0.883, 0.3369, 0.9238, 0.3369, 0.9447, 0.3245, 0.883, 0.3245, 0.5983, 0.3369, 0.639, 0.3369, 0.9238, 0.3492, 0.5774, 0.3492, 0.5983, 0.3369, 0.639, 0.3369, 0.6181, 0.3492, 0.5983, 0.3492, 0.883, 0.3369, 0.9238, 0.3369, 0.639, 3.468e-08, 0.385, 0.0206, 0.385, 0.0206, 0.5774, 2.557e-08, 0.5774, 0.0206, 0.385, 0.1585, 0.3849, 0.3013, 0.5772, 0.0206, 0.5774, 0.4064, 0.1924, 0.4064, 1.739e-05, 0.427, 1.627e-05, 0.427, 0.1924, 0.427, 0.1924, 0.427, 1.627e-05, 0.7075, 1.093e-06, 0.7075, 0.1924, 0.3642, 0.7658, 0.5566, 0.7658, 0.5566, 0.8078, 0.3642, 0.8078, 0.8839, 0.5772, 0.8839, 0.7172, 0.8287, 0.899, 0.825, 0.7273, 0.749, 0.7172, 0.749, 0.5772, 0.8079, 0.7273, 0.8042, 0.899, 0.3642, 0.5772, 0.5566, 0.5772, 0.5566, 0.7658, 0.3642, 0.7658, 0.5566, 0.7942, 0.6679, 0.7942, 0.6648, 0.8762, 0.5596, 0.8762, 0.8042, 0.899, 0.8079, 0.7273, 0.8165, 0.7554, 0.8165, 0.9394, 0.825, 0.7273, 0.8165, 0.7554, 0.8165, 0.641, 0.825, 0.6128, 0.825, 0.7273, 0.8287, 0.899, 0.8165, 0.9394, 0.8165, 0.7554, 0.7281, -4.247e-08, 0.9206, 9.828e-05, 0.9205, 0.0293, 0.7281, 0.0292, 0.8165, 0.7554, 0.8079, 0.7273, 0.8079, 0.6128, 0.8165, 0.641, 0.7687, 0.1957, 0.7687, 0.3171, 0.7281, 0.3234, 0.7281, 0.142, 0.88, 0.3172, 0.88, 0.1957, 0.9205, 0.1421, 0.9206, 0.3235, 0.7687, 0.3171, 0.88, 0.3172, 0.9206, 0.3235, 0.7281, 0.3234, 0.88, 0.1957, 0.7687, 0.1957, 0.7281, 0.142, 0.9205, 0.1421, 0.7716, 0.3238, 0.8768, 0.3239, 0.8455, 0.4158, 0.8027, 0.4158, 0.9642, 0.167, 0.9206, 0.2822, 0.9293, 0.1533, 0.9563, 0.08194, 0.7687, 0.1957, 0.88, 0.1957, 0.8768, 0.3239, 0.7716, 0.3238, 0.3245, 0.8596, 0.2808, 0.7444, 0.2887, 0.6594, 0.3158, 0.7307, 0.8026, 0.4742, 0.8027, 0.4158, 0.8455, 0.4158, 0.8454, 0.4742, 0.3158, 0.7307, 0.2887, 0.6594, 0.3158, 0.5774, 0.3245, 0.6352, 0.5596, 0.8762, 0.6648, 0.8762, 0.6336, 0.9515, 0.5908, 0.9515, 0.9563, 0.08194, 0.9293, 0.1533, 0.9206, 0.0578, 0.9293, -1.568e-09, 0.1338, 0.8388, 0.1338, 0.7698, 0.1127, 0.8184, 0.1127, 0.8874, 0.2807, 0.8274, 0.212, 0.8274, 0.212, 0.9107, 0.2807, 0.9107, 0.2306, 0.5775, 0.1618, 0.5774, 0.1406, 0.6607, 0.2093, 0.6608, 0.2093, 0.6608, 0.1406, 0.6607, 0.1618, 0.744, 0.2305, 0.7441, 0.2807, 0.7441, 0.212, 0.7441, 0.212, 0.8274, 0.2807, 0.8274, 0.3245, 0.9772, 0.3245, 0.9082, 0.3034, 0.8596, 0.3034, 0.9286, 0.2306, 0.5775, 0.2093, 0.6608, 0.2808, 0.6607, 0.2808, 0.5774, 0.2808, 0.744, 0.2808, 0.6607, 0.2093, 0.6608, 0.2305, 0.7441, 0.212, 0.7441, 0.1618, 0.7441, 0.1406, 0.8274, 0.212, 0.8274, 0.1618, 0.9107, 0.212, 0.9107, 0.212, 0.8274, 0.1406, 0.8274, 0.8839, 0.653, 0.9002, 0.5772, 0.9558, 0.6009, 0.9518, 0.653, 0.8839, 0.8802, 0.9002, 0.8045, 0.919, 0.8045, 0.915, 0.8566, 0.9327, 0.7287, 0.9002, 0.7287, 0.9558, 0.7051, 0.9637, 0.7051, 0.9002, 0.5772, 0.9327, 0.5772, 0.9637, 0.6009, 0.9558, 0.6009, 0.9002, 0.8045, 0.8839, 0.7287, 0.915, 0.7524, 0.919, 0.8045, 0.9002, 0.7287, 0.8839, 0.653, 0.9518, 0.653, 0.9558, 0.7051, 0.7995, 0.5484, 0.8083, 0.5564, 0.8083, 0.5739, 0.7995, 0.5658, 0.9243, 0.8045, 0.9201, 0.7491, 0.9375, 0.7491, 0.9418, 0.8045, 0.9604, 0.7084, 0.9562, 0.653, 0.9736, 0.653, 0.9779, 0.7084, 0.9562, 0.653, 0.9604, 0.5976, 0.9779, 0.5976, 0.9736, 0.653, 0.9201, 0.8599, 0.9243, 0.8045, 0.9418, 0.8045, 0.9375, 0.8599, 0.8083, 0.5564, 0.8172, 0.5484, 0.8172, 0.5658, 0.8083, 0.5739, 0.8086, 0.5513, 0.8169, 0.5437, 0.8172, 0.5484, 0.8083, 0.5564, 0.915, 0.8566, 0.919, 0.8045, 0.9243, 0.8045, 0.9201, 0.8599, 0.9518, 0.653, 0.9558, 0.6009, 0.9604, 0.5976, 0.9562, 0.653, 0.9558, 0.7051, 0.9518, 0.653, 0.9562, 0.653, 0.9604, 0.7084, 0.919, 0.8045, 0.915, 0.7524, 0.9201, 0.7491, 0.9243, 0.8045, 0.7998, 0.5437, 0.8081, 0.5513, 0.8083, 0.5564, 0.7995, 0.5484, 0.9869, 0.9349, 0.9869, 0.9905, 0.9764, 0.8802, 0.9869, 0.9905, 0.9764, 0.9915, 0.966, 0.8812, 0.9764, 0.8802, 0.966, 0.9369, 0.966, 0.8812, 0.9764, 0.9915, 0.03809, 0.8315, 0.03809, 0.9005, 4.402e-08, 0.9622, 5.429e-08, 0.7698, 0.7898, 0.1028, 0.8588, 0.1028, 0.9205, 0.1421, 0.7281, 0.142, 0.0735, 0.9005, 0.0735, 0.8315, 0.1127, 0.7698, 0.1127, 0.9622, 0.8588, 0.06738, 0.7898, 0.06735, 0.7281, 0.0292, 0.9205, 0.0293, 0.8588, 0.1028, 0.8588, 0.06738, 0.9205, 0.0293, 0.9205, 0.1421, 0.0735, 0.8315, 0.03809, 0.8315, 5.429e-08, 0.7698, 0.1127, 0.7698, 0.7898, 0.06735, 0.7898, 0.1028, 0.7281, 0.142, 0.7281, 0.0292, 0.03809, 0.9005, 0.0735, 0.9005, 0.1127, 0.9622, 4.402e-08, 0.9622, 0.8589, 0.07476, 0.8588, 0.1028, 0.7898, 0.1028, 0.7898, 0.07472, 0.7477, 0.8572, 0.7395, 0.8301, 0.7395, 0.7942, 0.7477, 0.8212, 0.0735, 0.8315, 0.0735, 0.9005, 0.04542, 0.9005, 0.04542, 0.8315, 0.7395, 0.9202, 0.7395, 0.8842, 0.7477, 0.8572, 0.7477, 0.8931, 0.136, 0.9546, 0.1127, 0.9546, 0.1127, 0.9197, 0.136, 0.9197, 0.136, 0.9197, 0.1127, 0.9197, 0.1127, 0.8874, 0.136, 0.8874, 0.8657, 0.567, 0.8657, 0.5437, 0.8715, 0.5437, 0.8715, 0.567, 0.9724, 0.7287, 0.9957, 0.7287, 0.9957, 0.7636, 0.9724, 0.7636, 0.7966, 0.9394, 0.8176, 0.9394, 0.8176, 0.9845, 0.7966, 0.9845, 0.9724, 0.7636, 0.9957, 0.7636, 0.9957, 0.7959, 0.9724, 0.7959, 0.8599, 0.5437, 0.8599, 0.567, 0.8541, 0.567, 0.8541, 0.5437, 0.3492, 0.854, 0.3492, 0.8191, 0.3544, 0.787, 0.3595, 0.7898, 0.3595, 0.8247, 0.3544, 0.8568, 0.3577, 0.7729, 0.3577, 0.7502, 0.3595, 0.7493, 0.3595, 0.7842, 0.3577, 0.7502, 0.3544, 0.7294, 0.3544, 0.7172, 0.3595, 0.7493, 0.3544, 0.7294, 0.351, 0.7312, 0.3492, 0.72, 0.3544, 0.7172, 0.351, 0.7312, 0.351, 0.7539, 0.3492, 0.7549, 0.3492, 0.72, 0.351, 0.7539, 0.3544, 0.7748, 0.3544, 0.787, 0.3492, 0.7549, 0.3544, 0.7748, 0.3577, 0.7729, 0.3595, 0.7842, 0.3544, 0.787, 0.364, 0.9475, 0.364, 0.9702, 0.3607, 0.972, 0.3573, 0.9512, 0.3573, 0.9285, 0.3607, 0.9266, 0.3633, 0.6225, 0.3596, 0.6225, 0.3596, 0.5774, 0.3633, 0.5774, 0.863, 0.9845, 0.8403, 0.9845, 0.8403, 0.9394, 0.863, 0.9394, 0.3596, 0.6676, 0.3633, 0.6676, 0.3633, 0.7127, 0.3596, 0.7127, 0.8176, 0.9394, 0.8403, 0.9394, 0.8403, 0.9845, 0.8176, 0.9845, 0.8839, 0.9845, 0.863, 0.9845, 0.863, 0.9394, 0.8839, 0.9394, 0.749, 0.6237, 0.749, 0.6714, 0.7008, 0.6249, 0.7009, 0.5772, 0.7009, 0.5772, 0.7008, 0.6249, 0.6046, 0.6249, 0.6047, 0.5772, 0.6047, 0.5772, 0.6046, 0.6249, 0.5566, 0.6714, 0.5566, 0.6237, 0.09414, 0.7698, 0.04643, 0.7698, 4.011e-08, 0.7217, 0.04771, 0.7217, 0.4568, 0.839, 0.4568, 0.9016, 0.3642, 0.9016, 0.3642, 0.839, 0.04771, 0.7217, 4.011e-08, 0.7217, 3.35e-08, 0.6255, 0.04771, 0.6255, 0.04771, 0.6255, 3.35e-08, 0.6255, 0.04643, 0.5774, 0.09414, 0.5774, 0.09414, 0.5774, 0.1406, 0.6255, 0.1406, 0.7217, 0.09414, 0.7698, 0.04771, 0.7217, 0.04771, 0.6255, 0.7153, 0.6714, 0.684, 0.6412, 0.7008, 0.6249, 0.749, 0.6714, 0.684, 0.6412, 0.6215, 0.6412, 0.6046, 0.6249, 0.7008, 0.6249, 0.6215, 0.6412, 0.5902, 0.6714, 0.5566, 0.6714, 0.6046, 0.6249, 0.5902, 0.6714, 0.6215, 0.7016, 0.6047, 0.7179, 0.5566, 0.6714, 0.6215, 0.7016, 0.6841, 0.7016, 0.7009, 0.7179, 0.6047, 0.7179, 0.6841, 0.7016, 0.7153, 0.6714, 0.749, 0.6714, 0.7009, 0.7179, 0.684, 0.7337, 0.7153, 0.764, 0.684, 0.7942, 0.6215, 0.7942, 0.5902, 0.764, 0.6214, 0.7337, 0.5902, 0.6714, 0.6215, 0.6412, 0.6214, 0.7337, 0.5902, 0.764, 0.684, 0.6412, 0.7153, 0.6714, 0.7153, 0.764, 0.684, 0.7337, 0.487, 0.8078, 0.4568, 0.839, 0.3642, 0.839, 0.3943, 0.8078, 0.4568, 0.9016, 0.487, 0.9329, 0.3943, 0.9329, 0.3642, 0.9016, 0.6215, 0.6412, 0.684, 0.6412, 0.684, 0.7337, 0.6214, 0.7337, 0.7037, 0.8976, 0.6679, 0.8976, 0.6679, 0.8438, 0.7037, 0.8438, 0.7037, 0.8438, 0.6679, 0.8438, 0.6679, 0.7942, 0.7037, 0.7942, 0.5236, 0.9784, 0.5236, 0.9426, 0.5325, 0.9426, 0.5325, 0.9784, 0.7037, 0.7942, 0.7395, 0.7942, 0.7395, 0.8479, 0.7037, 0.8479, 0.7953, 0.4742, 0.8276, 0.4742, 0.8276, 0.5437, 0.7953, 0.5437, 0.7037, 0.8479, 0.7395, 0.8479, 0.7395, 0.8976, 0.7037, 0.8976, 0.3334, 0.9447, 0.3334, 0.9805, 0.3245, 0.9805, 0.3245, 0.9447, 0.9719, 0.3854, 0.9719, 0.3316, 0.9799, 0.2822, 0.9878, 0.2865, 0.9878, 0.3403, 0.9799, 0.3897, 0.5514, 0.8937, 0.5514, 0.8587, 0.5542, 0.8572, 0.5542, 0.911, 0.5514, 0.8587, 0.5463, 0.8266, 0.5463, 0.8078, 0.5542, 0.8572, 0.5463, 0.8266, 0.5411, 0.8294, 0.5383, 0.8121, 0.5463, 0.8078, 0.5411, 0.8294, 0.5411, 0.8644, 0.5383, 0.8659, 0.5383, 0.8121, 0.5411, 0.8644, 0.5463, 0.8965, 0.5463, 0.9153, 0.5383, 0.8659, 0.5463, 0.8965, 0.5514, 0.8937, 0.5542, 0.911, 0.5463, 0.9153, 0.3596, 0.6095, 0.3596, 0.6445, 0.3544, 0.6473, 0.3492, 0.6152, 0.3492, 0.5802, 0.3544, 0.5774, 0.1396, 0.8393, 0.1338, 0.8393, 0.1338, 0.7698, 0.1396, 0.7698, 0.7631, 0.5437, 0.7281, 0.5437, 0.7281, 0.4742, 0.7631, 0.4742, 0.7395, 0.9202, 0.7453, 0.9202, 0.7453, 0.9896, 0.7395, 0.9896, 0.8276, 0.4742, 0.8626, 0.4742, 0.8626, 0.5437, 0.8276, 0.5437, 0.7953, 0.5437, 0.7631, 0.5437, 0.7631, 0.4742, 0.7953, 0.4743, 0.9957, 0.4711, 0.9724, 0.4711, 0.9724, 0.4362, 0.9957, 0.4362, 0.9957, 0.4362, 0.9724, 0.4362, 0.9724, 0.404, 0.9957, 0.404, 0.8483, 0.567, 0.8483, 0.5437, 0.8541, 0.5437, 0.8541, 0.567, 0.455, 0.9329, 0.4783, 0.9329, 0.4783, 0.9677, 0.455, 0.9677, 0.9418, 0.816, 0.9627, 0.816, 0.9627, 0.8611, 0.9418, 0.8611, 0.455, 0.9677, 0.4783, 0.9677, 0.4783, 1.0, 0.455, 1.0, 0.8657, 0.5437, 0.8657, 0.567, 0.8599, 0.567, 0.8599, 0.5437, 0.3492, 0.9238, 0.3492, 0.8889, 0.3544, 0.8568, 0.3595, 0.8596, 0.3595, 0.8946, 0.3544, 0.9266, 0.3577, 0.7031, 0.3577, 0.6804, 0.3595, 0.6794, 0.3595, 0.7143, 0.3577, 0.6804, 0.3544, 0.6596, 0.3544, 0.6473, 0.3595, 0.6794, 0.3544, 0.6596, 0.351, 0.6614, 0.3492, 0.6502, 0.3544, 0.6473, 0.351, 0.6614, 0.351, 0.6841, 0.3492, 0.6851, 0.3492, 0.6502, 0.351, 0.6841, 0.3544, 0.705, 0.3544, 0.7172, 0.3492, 0.6851, 0.3544, 0.705, 0.3577, 0.7031, 0.3595, 0.7143, 0.3544, 0.7172, 0.1405, 0.8602, 0.1405, 0.8829, 0.1371, 0.8847, 0.1338, 0.8638, 0.1338, 0.8411, 0.1371, 0.8393, 0.3633, 0.6676, 0.3596, 0.6676, 0.3596, 0.6225, 0.3633, 0.6225, 0.7717, 0.9845, 0.749, 0.9845, 0.749, 0.9394, 0.7717, 0.9394, 0.3596, 0.7127, 0.3633, 0.7127, 0.3633, 0.7578, 0.3596, 0.7578, 0.9627, 0.816, 0.9854, 0.816, 0.9854, 0.8611, 0.9627, 0.8611, 0.7926, 0.9845, 0.7717, 0.9845, 0.7717, 0.9394, 0.7926, 0.9394, 0.9353, 0.8926, 0.9353, 0.9352, 0.9224, 0.9228, 0.9224, 0.8802, 0.9224, 0.8802, 0.9224, 0.9228, 0.8967, 0.9228, 0.8967, 0.8802, 0.8967, 0.8802, 0.8967, 0.9228, 0.8839, 0.9352, 0.8839, 0.8926, 0.9653, 0.4866, 0.9653, 0.5293, 0.9525, 0.5417, 0.9525, 0.499, 0.9224, 0.9228, 0.9353, 0.9352, 0.9225, 0.9476, 0.8968, 0.9477, 0.8839, 0.9352, 0.8967, 0.9228, 0.9525, 0.499, 0.9525, 0.5417, 0.9268, 0.5417, 0.9268, 0.499, 0.9268, 0.499, 0.9268, 0.5417, 0.914, 0.5293, 0.914, 0.4866, 0.914, 0.4866, 0.9268, 0.4742, 0.9525, 0.4742, 0.9653, 0.4866, 0.9525, 0.499, 0.9268, 0.499, 0.5383, 0.8202, 0.5383, 0.8628, 0.5255, 0.8504, 0.5255, 0.8078, 0.5255, 0.8078, 0.5255, 0.8504, 0.4998, 0.8504, 0.4998, 0.8078, 0.4998, 0.8078, 0.4998, 0.8504, 0.487, 0.8628, 0.487, 0.8202, 0.7395, 0.91, 0.7395, 0.9526, 0.7266, 0.965, 0.7266, 0.9224, 0.5255, 0.8504, 0.5383, 0.8628, 0.5255, 0.8752, 0.4998, 0.8752, 0.487, 0.8628, 0.4998, 0.8504, 0.7266, 0.9224, 0.7266, 0.965, 0.701, 0.965, 0.701, 0.9224, 0.701, 0.9224, 0.701, 0.965, 0.6881, 0.9526, 0.6881, 0.91, 0.6881, 0.91, 0.701, 0.8976, 0.7266, 0.8976, 0.7395, 0.91, 0.7266, 0.9224, 0.701, 0.9224, 0.914, 0.4866, 0.914, 0.5293, 0.9011, 0.5168, 0.9011, 0.4742, 0.9011, 0.4742, 0.9011, 0.5168, 0.8754, 0.5169, 0.8754, 0.4742, 0.8754, 0.4742, 0.8754, 0.5169, 0.8626, 0.5293, 0.8626, 0.4867, 0.9719, 0.362, 0.9719, 0.4046, 0.9591, 0.417, 0.9591, 0.3744, 0.9011, 0.5168, 0.914, 0.5293, 0.9011, 0.5417, 0.8754, 0.5417, 0.8626, 0.5293, 0.8754, 0.5169, 0.9591, 0.3744, 0.9591, 0.417, 0.9334, 0.417, 0.9334, 0.3744, 0.9334, 0.3744, 0.9334, 0.417, 0.9206, 0.4046, 0.9206, 0.362, 0.9206, 0.362, 0.9334, 0.3496, 0.9591, 0.3496, 0.9719, 0.362, 0.9591, 0.3744, 0.9334, 0.3744, 0.5383, 0.8876, 0.5383, 0.9302, 0.5255, 0.9178, 0.5255, 0.8752, 0.5255, 0.8752, 0.5255, 0.9178, 0.4998, 0.9178, 0.4998, 0.8752, 0.4998, 0.8752, 0.4998, 0.9178, 0.487, 0.9302, 0.487, 0.8876, 0.9719, 0.2946, 0.9719, 0.3372, 0.9591, 0.3496, 0.9591, 0.307, 0.5255, 0.9178, 0.5383, 0.9302, 0.5255, 0.9426, 0.4998, 0.9426, 0.487, 0.9302, 0.4998, 0.9178, 0.9591, 0.307, 0.9591, 0.3496, 0.9334, 0.3496, 0.9334, 0.307, 0.9334, 0.307, 0.9334, 0.3496, 0.9206, 0.3372, 0.9206, 0.2946, 0.9206, 0.2946, 0.9334, 0.2822, 0.9591, 0.2822, 0.9719, 0.2946, 0.9591, 0.307, 0.9334, 0.307])
me_cylinder_001.materials.append(mat_metal1_001)
me_cylinder_001.materials.append(mat_metal2_001)
me_cylinder_001.materials.append(mat_metal3_001)
me_cylinder_001.materials.append(mat_plastic1_001)
me_cylinder_001.materials.append(mat_plastic2_001)
me_cylinder_001.update()

# ---- objects
ob_cylinder = bpy.data.objects.new('Cylinder', me_cylinder_001)

# ---- transforms, parenting, visibility, modifiers, constraints
ob_cylinder.location = (3.786, -14.41, 8.76)
ob_cylinder.rotation_euler = (0.0, 0.9836, 0.0)
ob_cylinder.scale = (0.2727, 0.2727, 1.985)
_m = ob_cylinder.modifiers.new('EdgeSplit', 'EDGE_SPLIT')

# ---- collection membership
col_collection.objects.link(ob_cylinder)

# ---- scene / render settings (as saved in the file)
scene.frame_start = 1; scene.frame_end = 250; scene.frame_set(1)
scene.render.engine = 'BLENDER_EEVEE_NEXT'
bpy.context.view_layer.update()

# ---- added for rendering (the .blend has no active camera and no usable light): camera, sun
cam_auto = bpy.data.cameras.new('AutoCamera')
cam_auto.lens = 50.0
cam_auto.sensor_width = 36.0
cam_auto.clip_end = 1000.0
ob_auto_camera = bpy.data.objects.new('AutoCamera', cam_auto)
scene.collection.objects.link(ob_auto_camera)
ob_auto_camera.location = (18.6458, -35.0524, 17.6142)
ob_auto_camera.rotation_euler = (1.09748, -7.21219e-08, 0.694738)
scene.camera = ob_auto_camera
light_auto_sun = bpy.data.lights.new('AutoSun', 'SUN')
light_auto_sun.energy = 3.0
light_auto_sun.angle = 0.0523599
ob_auto_sun = bpy.data.objects.new('AutoSun', light_auto_sun)
scene.collection.objects.link(ob_auto_sun)
ob_auto_sun.rotation_euler = (0.872665, 0.174533, 0.523599)
bpy.context.view_layer.update()
